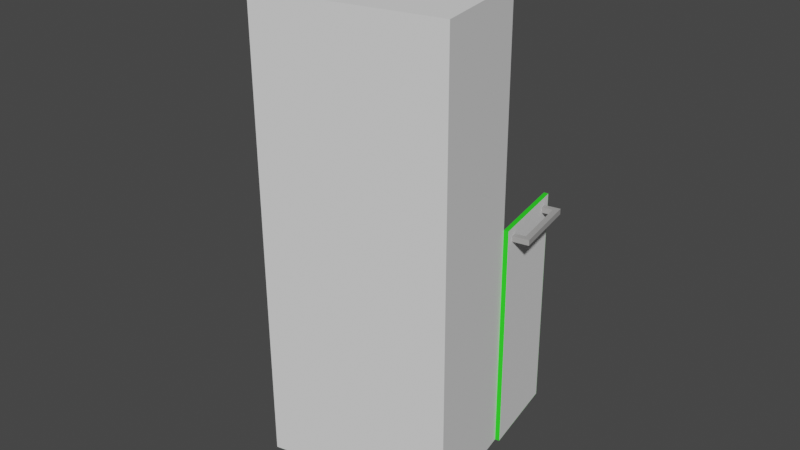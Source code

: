# Source: meduim_su.blend  (saved by Blender 2.83.18; exported with 4.5.12 LTS)
import bpy
from mathutils import Matrix  # noqa: F401  (used for matrix-valued properties, if any)

bpy.ops.wm.read_factory_settings(use_empty=True)
scene = bpy.context.scene
scene.name = 'Scene'

# ---- collections
col_collection = bpy.data.collections.new('Collection'); scene.collection.children.link(col_collection)

# ---- materials (node trees are filled in below, after node groups)
mat_material_002 = bpy.data.materials.new('Material.002')
mat_material_002.use_transparent_shadow = False
mat_material_002.diffuse_color = (0.3613, 0.3564, 0.3515, 1.0)
mat_material_002.roughness = 0.0
mat_material_002.specular_intensity = 1.0
mat_material_002.metallic = 0.5
mat_material_001 = bpy.data.materials.new('Material.001')
mat_material_001.use_transparent_shadow = False
mat_material_001.diffuse_color = (0.03434, 0.7682, 0.02416, 1.0)

# ---- material node trees

# ---- world
world_world = bpy.data.worlds.new('World'); scene.world = world_world
world_world.use_nodes = True; world_world.node_tree.nodes.clear()
_N = world_world.node_tree.nodes; _L = world_world.node_tree.links
n0 = _N.new('ShaderNodeOutputWorld'); n0.name = 'World Output'; n0.location = (300, 300)
n1 = _N.new('ShaderNodeBackground'); n1.name = 'Background'; n1.location = (10, 300)
n1.inputs[0].default_value = (0.05088, 0.05088, 0.05088, 1.0)
_L.new(n1.outputs[0], n0.inputs[0])
n0.is_active_output = True
world_world.color = (0.05088, 0.05088, 0.05088)
world_world.use_sun_shadow = False
world_world.sun_shadow_jitter_overblur = 0.0

# ---- meshes
me_su_medium___shelf_medium_3 = bpy.data.meshes.new('SU medium - shelf medium-3')
me_su_medium___shelf_medium_3.from_pydata([(0.9029, 0.5472, 1.237), (0.8352, 0.0832, 1.275), (0.8359, 0.08234, 1.255), (0.1032, 0.1874, 1.245), (0.104, 0.1866, 1.225), (0.1709, 0.6514, 1.207), (0.1702, 0.6523, 1.227), (0.9022, 0.5481, 1.257)], [], [(0, 1, 2), (1, 3, 2), (3, 4, 2), (4, 5, 2), (5, 0, 2), (3, 6, 4), (6, 5, 4), (7, 1, 0), (5, 7, 0), (6, 7, 5), (7, 3, 1), (7, 6, 3)])
me_su_medium___shelf_medium_3.use_remesh_fix_poles = True
me_su_medium___shelf_medium_3.use_remesh_preserve_attributes = False
me_su_medium___shelf_medium_3.use_mirror_vertex_groups = False
me_su_medium___shelf_medium_3.update()
me_su_medium___shelf_medium_2 = bpy.data.meshes.new('SU medium - shelf medium-2')
me_su_medium___shelf_medium_2.from_pydata([(0.886, 0.5679, 1.717), (0.8184, 0.1039, 1.754), (0.8191, 0.103, 1.734), (0.08638, 0.2081, 1.724), (0.08708, 0.2073, 1.704), (0.154, 0.6722, 1.686), (0.1533, 0.673, 1.706), (0.8853, 0.5688, 1.737)], [], [(0, 1, 2), (1, 3, 2), (3, 4, 2), (4, 5, 2), (5, 0, 2), (3, 6, 4), (6, 5, 4), (7, 1, 0), (5, 7, 0), (6, 7, 5), (7, 3, 1), (7, 6, 3)])
me_su_medium___shelf_medium_2.use_remesh_fix_poles = True
me_su_medium___shelf_medium_2.use_remesh_preserve_attributes = False
me_su_medium___shelf_medium_2.use_mirror_vertex_groups = False
me_su_medium___shelf_medium_2.update()
me_su_medium___shelf_medium_1 = bpy.data.meshes.new('SU medium - shelf medium-1')
me_su_medium___shelf_medium_1.from_pydata([(0.869, 0.5888, 2.201), (0.8013, 0.1248, 2.239), (0.802, 0.124, 2.219), (0.06933, 0.2291, 2.208), (0.07003, 0.2282, 2.188), (0.137, 0.6931, 2.171), (0.1363, 0.6939, 2.191), (0.8683, 0.5897, 2.221)], [], [(0, 1, 2), (1, 3, 2), (3, 4, 2), (4, 5, 2), (5, 0, 2), (3, 6, 4), (6, 5, 4), (7, 1, 0), (5, 7, 0), (6, 7, 5), (7, 3, 1), (7, 6, 3)])
me_su_medium___shelf_medium_1.use_remesh_fix_poles = True
me_su_medium___shelf_medium_1.use_remesh_preserve_attributes = False
me_su_medium___shelf_medium_1.use_mirror_vertex_groups = False
me_su_medium___shelf_medium_1.update()
me_su_medium___handle_6 = bpy.data.meshes.new('SU medium - handle-6')
me_su_medium___handle_6.from_pydata([(0.1505, 1.01, 1.628), (0.1528, 1.036, 1.652), (0.1496, 1.011, 1.653), (0.1129, 0.7149, 1.64), (0.1152, 0.7408, 1.664), (0.112, 0.716, 1.664), (0.06609, 0.7469, 1.662), (0.03815, 0.7253, 1.661), (0.116, 0.7397, 1.639), (0.06697, 0.7459, 1.637), (0.1014, 1.016, 1.626), (0.1006, 1.018, 1.651), (0.1537, 1.035, 1.627), (0.07894, 1.045, 1.649), (0.03903, 0.7242, 1.637), (0.07982, 1.044, 1.624)], [], [(0, 1, 2), (3, 4, 5), (6, 7, 5), (4, 6, 5), (7, 3, 5), (3, 8, 4), (9, 6, 4), (8, 9, 4), (10, 0, 2), (11, 10, 2), (1, 11, 2), (12, 13, 1), (13, 11, 1), (0, 12, 1), (11, 7, 6), (10, 11, 6), (9, 10, 6), (13, 7, 11), (13, 14, 7), (14, 3, 7), (12, 15, 13), (15, 14, 13), (14, 8, 3), (14, 9, 8), (15, 12, 0), (10, 15, 0), (15, 10, 9), (14, 15, 9)])
me_su_medium___handle_6.materials.append(mat_material_002)
me_su_medium___handle_6.use_remesh_fix_poles = True
me_su_medium___handle_6.use_remesh_preserve_attributes = False
me_su_medium___handle_6.use_mirror_vertex_groups = False
me_su_medium___handle_6.update()
me_su_medium___handle_5 = bpy.data.meshes.new('SU medium - handle-5')
me_su_medium___handle_5.from_pydata([(0.9446, 0.6229, 1.673), (0.94, 0.5993, 1.699), (0.9437, 0.624, 1.698), (0.9889, 0.9174, 1.662), (0.9843, 0.8937, 1.688), (0.9881, 0.9184, 1.687), (1.033, 0.8865, 1.69), (1.062, 0.9075, 1.69), (0.9852, 0.8927, 1.663), (1.034, 0.8854, 1.665), (0.9935, 0.6156, 1.675), (0.9926, 0.6167, 1.7), (0.9409, 0.5982, 1.674), (1.014, 0.5883, 1.702), (1.063, 0.9064, 1.665), (1.015, 0.5872, 1.677)], [], [(0, 1, 2), (3, 4, 5), (6, 7, 5), (4, 6, 5), (7, 3, 5), (3, 8, 4), (9, 6, 4), (8, 9, 4), (10, 0, 2), (11, 10, 2), (1, 11, 2), (12, 13, 1), (13, 11, 1), (0, 12, 1), (11, 7, 6), (10, 11, 6), (9, 10, 6), (13, 7, 11), (13, 14, 7), (14, 3, 7), (12, 15, 13), (15, 14, 13), (14, 8, 3), (14, 9, 8), (15, 12, 0), (10, 15, 0), (15, 10, 9), (14, 15, 9)])
me_su_medium___handle_5.materials.append(mat_material_002)
me_su_medium___handle_5.use_remesh_fix_poles = True
me_su_medium___handle_5.use_remesh_preserve_attributes = False
me_su_medium___handle_5.use_mirror_vertex_groups = False
me_su_medium___handle_5.update()
me_su_medium___edge_shelf_medium_1 = bpy.data.meshes.new('SU medium - edge shelf medium-1')
me_su_medium___edge_shelf_medium_1.from_pydata([(0.8691, 0.5898, 2.201), (0.8684, 0.5907, 2.221), (0.869, 0.5888, 2.201), (0.8683, 0.5897, 2.221), (0.137, 0.6931, 2.171), (0.1371, 0.6941, 2.171), (0.1363, 0.6939, 2.191), (0.1364, 0.6949, 2.191)], [], [(0, 1, 2), (1, 3, 2), (4, 0, 2), (3, 4, 2), (5, 0, 4), (6, 5, 4), (3, 6, 4), (5, 7, 0), (7, 1, 0), (6, 7, 5), (1, 7, 3), (7, 6, 3)])
me_su_medium___edge_shelf_medium_1.materials.append(mat_material_001)
me_su_medium___edge_shelf_medium_1.use_remesh_fix_poles = True
me_su_medium___edge_shelf_medium_1.use_remesh_preserve_attributes = False
me_su_medium___edge_shelf_medium_1.use_mirror_vertex_groups = False
me_su_medium___edge_shelf_medium_1.update()
me_su_medium___edge_doors_medium_2 = bpy.data.meshes.new('SU medium - edge doors medium-2')
me_su_medium___edge_doors_medium_2.from_pydata([(0.9706, 0.5176, 0.7203), (0.9347, 0.5616, 1.739), (0.9508, 0.5206, 0.7194), (0.915, 0.5646, 1.738), (1.01, 0.9158, 0.7045), (0.951, 0.5216, 0.7204), (0.9152, 0.5655, 1.737), (1.03, 0.9129, 0.7053), (0.9745, 0.9598, 1.723), (1.01, 0.9149, 0.7055), (1.03, 0.9119, 0.7063), (0.9707, 0.5186, 0.7212), (0.9943, 0.9569, 1.724), (0.9942, 0.9558, 1.723), (0.9744, 0.9588, 1.722), (0.9349, 0.5625, 1.738)], [], [(0, 1, 2), (1, 3, 2), (4, 0, 2), (5, 4, 2), (6, 5, 2), (3, 6, 2), (7, 0, 4), (8, 7, 4), (9, 8, 4), (5, 9, 4), (10, 11, 0), (7, 10, 0), (11, 1, 0), (8, 12, 7), (13, 10, 7), (12, 13, 7), (6, 11, 5), (10, 9, 5), (11, 10, 5), (14, 8, 9), (13, 14, 9), (10, 13, 9), (15, 1, 11), (6, 15, 11), (3, 14, 6), (14, 15, 6), (3, 8, 14), (13, 15, 14), (13, 12, 15), (12, 1, 15), (1, 12, 3), (12, 8, 3)])
me_su_medium___edge_doors_medium_2.materials.append(mat_material_001)
me_su_medium___edge_doors_medium_2.use_remesh_fix_poles = True
me_su_medium___edge_doors_medium_2.use_remesh_preserve_attributes = False
me_su_medium___edge_doors_medium_2.use_mirror_vertex_groups = False
me_su_medium___edge_doors_medium_2.update()
me_su_medium___edge_doors_medium_1 = bpy.data.meshes.new('SU medium - edge doors medium-1')
me_su_medium___edge_doors_medium_1.from_pydata([(0.1902, 1.032, 0.6706), (0.1543, 1.076, 1.689), (0.21, 1.03, 0.6714), (0.1742, 1.074, 1.69), (0.1595, 0.6332, 0.6867), (0.2098, 1.029, 0.6724), (0.1741, 1.073, 1.689), (0.1397, 0.6357, 0.6859), (0.1236, 0.6772, 1.705), (0.1596, 0.6343, 0.6877), (0.1398, 0.6368, 0.6869), (0.19, 1.031, 0.6716), (0.1038, 0.6797, 1.704), (0.104, 0.6807, 1.703), (0.1238, 0.6782, 1.704), (0.1542, 1.075, 1.688)], [], [(0, 1, 2), (1, 3, 2), (4, 0, 2), (5, 4, 2), (6, 5, 2), (3, 6, 2), (7, 0, 4), (8, 7, 4), (9, 8, 4), (5, 9, 4), (10, 11, 0), (7, 10, 0), (11, 1, 0), (8, 12, 7), (13, 10, 7), (12, 13, 7), (6, 11, 5), (10, 9, 5), (11, 10, 5), (14, 8, 9), (13, 14, 9), (10, 13, 9), (15, 1, 11), (6, 15, 11), (3, 14, 6), (14, 15, 6), (3, 8, 14), (13, 15, 14), (13, 12, 15), (12, 1, 15), (1, 12, 3), (12, 8, 3)])
me_su_medium___edge_doors_medium_1.materials.append(mat_material_001)
me_su_medium___edge_doors_medium_1.use_remesh_fix_poles = True
me_su_medium___edge_doors_medium_1.use_remesh_preserve_attributes = False
me_su_medium___edge_doors_medium_1.use_mirror_vertex_groups = False
me_su_medium___edge_doors_medium_1.update()
me_su_medium___door_right_medium_1 = bpy.data.meshes.new('SU medium - door right medium-1')
me_su_medium___door_right_medium_1.from_pydata([(0.1596, 0.6343, 0.6877), (0.19, 1.031, 0.6716), (0.2098, 1.029, 0.6724), (0.1542, 1.075, 1.688), (0.1741, 1.073, 1.689), (0.1238, 0.6782, 1.704), (0.1398, 0.6368, 0.6869), (0.1485, 1.011, 1.628), (0.1517, 1.035, 1.627), (0.104, 0.6807, 1.703), (0.1109, 0.7152, 1.639), (0.1141, 0.7399, 1.638), (0.1528, 1.036, 1.652), (0.1537, 1.035, 1.627), (0.1505, 1.01, 1.628), (0.1496, 1.011, 1.653), (0.1477, 1.012, 1.653), (0.1152, 0.7408, 1.664), (0.116, 0.7397, 1.639), (0.1129, 0.7149, 1.64), (0.112, 0.716, 1.664), (0.11, 0.7162, 1.664), (0.1508, 1.036, 1.652), (0.1132, 0.741, 1.663)], [], [(0, 1, 2), (1, 3, 2), (3, 4, 2), (4, 5, 2), (5, 0, 2), (6, 1, 0), (5, 6, 0), (7, 8, 1), (8, 3, 1), (6, 7, 1), (5, 9, 6), (9, 10, 6), (10, 11, 6), (11, 7, 6), (12, 8, 13), (7, 14, 13), (8, 7, 13), (14, 15, 13), (15, 12, 13), (16, 15, 14), (7, 16, 14), (17, 11, 18), (10, 19, 18), (11, 10, 18), (19, 20, 18), (20, 17, 18), (21, 20, 19), (10, 21, 19), (22, 3, 8), (12, 22, 8), (11, 16, 7), (23, 16, 11), (17, 23, 11), (9, 21, 10), (15, 22, 12), (16, 22, 15), (20, 23, 17), (21, 23, 20), (16, 3, 22), (23, 3, 16), (21, 9, 23), (9, 3, 23), (3, 9, 4), (9, 5, 4)])
me_su_medium___door_right_medium_1.use_remesh_fix_poles = True
me_su_medium___door_right_medium_1.use_remesh_preserve_attributes = False
me_su_medium___door_right_medium_1.use_mirror_vertex_groups = False
me_su_medium___door_right_medium_1.update()
me_su_medium___door_left_medium_1 = bpy.data.meshes.new('SU medium - door left medium-1')
me_su_medium___door_left_medium_1.from_pydata([(0.9709, 0.5196, 0.7212), (0.9351, 0.5635, 1.738), (0.9511, 0.5226, 0.7204), (0.9153, 0.5665, 1.737), (1.01, 0.9159, 0.7055), (1.03, 0.9129, 0.7063), (0.9745, 0.9598, 1.722), (0.9466, 0.6226, 1.673), (0.9429, 0.5979, 1.674), (0.9943, 0.9568, 1.723), (0.9909, 0.9171, 1.662), (0.9872, 0.8924, 1.663), (0.94, 0.5993, 1.699), (0.9409, 0.5982, 1.674), (0.9446, 0.6229, 1.673), (0.9437, 0.624, 1.698), (0.9457, 0.6237, 1.698), (0.9843, 0.8937, 1.688), (0.9852, 0.8927, 1.663), (0.9889, 0.9174, 1.662), (0.9881, 0.9184, 1.687), (0.99, 0.9182, 1.687), (0.942, 0.599, 1.699), (0.9863, 0.8934, 1.688)], [], [(0, 1, 2), (1, 3, 2), (4, 0, 2), (3, 4, 2), (5, 0, 4), (6, 5, 4), (3, 6, 4), (7, 8, 0), (8, 1, 0), (5, 7, 0), (6, 9, 5), (9, 10, 5), (10, 11, 5), (11, 7, 5), (12, 8, 13), (7, 14, 13), (8, 7, 13), (14, 15, 13), (15, 12, 13), (16, 15, 14), (7, 16, 14), (17, 11, 18), (10, 19, 18), (11, 10, 18), (19, 20, 18), (20, 17, 18), (21, 20, 19), (10, 21, 19), (22, 1, 8), (12, 22, 8), (11, 16, 7), (23, 16, 11), (17, 23, 11), (9, 21, 10), (15, 22, 12), (16, 22, 15), (20, 23, 17), (21, 23, 20), (16, 1, 22), (23, 1, 16), (21, 9, 23), (9, 1, 23), (1, 9, 3), (9, 6, 3)])
me_su_medium___door_left_medium_1.use_remesh_fix_poles = True
me_su_medium___door_left_medium_1.use_remesh_preserve_attributes = False
me_su_medium___door_left_medium_1.use_mirror_vertex_groups = False
me_su_medium___door_left_medium_1.update()
me_su_medium___body_medium_1 = bpy.data.meshes.new('SU medium - body medium-1')
me_su_medium___body_medium_1.from_pydata([(0.9508, 0.5206, 0.7194), (0.8805, 0.6068, 2.716), (0.8796, 0.02601, 0.7383), (0.8093, 0.1123, 2.735), (0.08829, 0.1387, 0.7056), (0.1595, 0.6332, 0.6867), (0.01798, 0.225, 2.702), (0.9031, 0.547, 1.232), (0.1881, 0.6303, 0.7179), (0.9201, 0.5261, 0.7482), (0.08918, 0.7195, 2.684), (0.137, 0.6931, 2.171), (0.1542, 0.6719, 1.681), (0.1709, 0.6514, 1.207), (0.154, 0.6722, 1.686), (0.1371, 0.6929, 2.166), (0.1711, 0.6512, 1.202), (0.1212, 0.1654, 0.7356), (0.1041, 0.1864, 1.22), (0.8532, 0.06121, 0.7659), (0.1091, 0.1857, 1.22), (0.1089, 0.1859, 1.225), (0.0922, 0.2064, 1.699), (0.8312, 0.08283, 1.25), (0.8361, 0.08212, 1.25), (0.8981, 0.5477, 1.232), (0.831, 0.08304, 1.255), (0.176, 0.6505, 1.202), (0.1758, 0.6507, 1.207), (0.9029, 0.5472, 1.237), (0.8979, 0.5479, 1.237), (0.8143, 0.1035, 1.729), (0.8193, 0.1028, 1.729), (0.8359, 0.08234, 1.255), (0.104, 0.1866, 1.225), (0.08725, 0.2071, 1.699), (0.8862, 0.5677, 1.712), (0.8812, 0.5684, 1.711), (0.8141, 0.1037, 1.734), (0.7973, 0.1244, 2.213), (0.7971, 0.1247, 2.218), (0.09202, 0.2066, 1.704), (0.1591, 0.6712, 1.682), (0.159, 0.6714, 1.687), (0.8811, 0.5686, 1.716), (0.886, 0.5679, 1.717), (0.8022, 0.1237, 2.214), (0.8191, 0.103, 1.734), (0.08708, 0.2073, 1.704), (0.0702, 0.228, 2.183), (0.07515, 0.2273, 2.184), (0.8691, 0.5886, 2.196), (0.8642, 0.5893, 2.196), (0.07497, 0.2275, 2.189), (0.1421, 0.6921, 2.166), (0.1419, 0.6924, 2.171), (0.864, 0.5895, 2.201), (0.869, 0.5888, 2.201), (0.05298, 0.2491, 2.673), (0.802, 0.124, 2.219), (0.785, 0.1449, 2.703), (0.07003, 0.2282, 2.188), (0.1199, 0.714, 2.655), (0.8519, 0.6097, 2.685)], [], [(0, 1, 2), (1, 3, 2), (4, 0, 2), (3, 4, 2), (5, 0, 4), (6, 5, 4), (3, 6, 4), (7, 1, 0), (5, 8, 0), (8, 9, 0), (9, 7, 0), (6, 10, 5), (10, 11, 5), (12, 13, 5), (14, 12, 5), (15, 14, 5), (11, 15, 5), (13, 16, 5), (16, 8, 5), (17, 18, 19), (18, 20, 19), (20, 21, 19), (21, 22, 19), (22, 23, 19), (23, 24, 19), (24, 9, 19), (9, 8, 19), (8, 17, 19), (16, 18, 17), (8, 16, 17), (24, 7, 9), (23, 25, 24), (25, 7, 24), (22, 26, 23), (26, 25, 23), (16, 27, 20), (18, 16, 20), (28, 21, 20), (27, 28, 20), (29, 1, 7), (30, 29, 7), (25, 30, 7), (26, 30, 25), (13, 28, 27), (16, 13, 27), (31, 32, 33), (26, 31, 33), (32, 29, 33), (29, 26, 33), (22, 31, 26), (29, 30, 26), (34, 35, 21), (35, 22, 21), (28, 34, 21), (13, 12, 34), (12, 35, 34), (28, 13, 34), (32, 36, 29), (36, 1, 29), (31, 37, 32), (37, 36, 32), (22, 38, 31), (38, 37, 31), (39, 38, 22), (40, 39, 22), (41, 40, 22), (12, 42, 22), (35, 12, 22), (43, 41, 22), (42, 43, 22), (37, 44, 36), (44, 45, 36), (45, 1, 36), (38, 44, 37), (14, 43, 42), (12, 14, 42), (39, 46, 47), (38, 39, 47), (46, 45, 47), (45, 38, 47), (45, 44, 38), (48, 49, 41), (50, 40, 41), (49, 50, 41), (43, 48, 41), (14, 15, 48), (15, 49, 48), (43, 14, 48), (46, 51, 45), (51, 1, 45), (39, 52, 46), (52, 51, 46), (40, 52, 39), (53, 40, 50), (15, 54, 50), (49, 15, 50), (55, 53, 50), (54, 55, 50), (52, 56, 51), (56, 57, 51), (57, 1, 51), (40, 56, 52), (15, 11, 54), (11, 55, 54), (40, 58, 59), (58, 60, 59), (60, 57, 59), (57, 40, 59), (53, 58, 40), (57, 56, 40), (61, 58, 53), (55, 61, 53), (11, 62, 61), (62, 58, 61), (55, 11, 61), (60, 63, 57), (63, 1, 57), (10, 62, 11), (58, 63, 60), (62, 63, 58), (10, 1, 63), (62, 10, 63), (1, 10, 3), (10, 6, 3)])
me_su_medium___body_medium_1.use_remesh_fix_poles = True
me_su_medium___body_medium_1.use_remesh_preserve_attributes = False
me_su_medium___body_medium_1.use_mirror_vertex_groups = False
me_su_medium___body_medium_1.update()

# ---- objects
ob_su_medium___shelf_medium_3 = bpy.data.objects.new('SU medium - shelf medium-3', me_su_medium___shelf_medium_3)
ob_su_medium___shelf_medium_2 = bpy.data.objects.new('SU medium - shelf medium-2', me_su_medium___shelf_medium_2)
ob_su_medium___shelf_medium_1 = bpy.data.objects.new('SU medium - shelf medium-1', me_su_medium___shelf_medium_1)
ob_su_medium___handle_6 = bpy.data.objects.new('SU medium - handle-6', me_su_medium___handle_6)
ob_su_medium___handle_5 = bpy.data.objects.new('SU medium - handle-5', me_su_medium___handle_5)
ob_su_medium___edge_shelf_medium_1 = bpy.data.objects.new('SU medium - edge shelf medium-1', me_su_medium___edge_shelf_medium_1)
ob_su_medium___edge_doors_medium_2 = bpy.data.objects.new('SU medium - edge doors medium-2', me_su_medium___edge_doors_medium_2)
ob_su_medium___edge_doors_medium_1 = bpy.data.objects.new('SU medium - edge doors medium-1', me_su_medium___edge_doors_medium_1)
ob_su_medium___door_right_medium_1 = bpy.data.objects.new('SU medium - door right medium-1', me_su_medium___door_right_medium_1)
ob_su_medium___door_left_medium_1 = bpy.data.objects.new('SU medium - door left medium-1', me_su_medium___door_left_medium_1)
ob_su_medium___body_medium_1 = bpy.data.objects.new('SU medium - body medium-1', me_su_medium___body_medium_1)

# ---- transforms, parenting, visibility, modifiers, constraints
ob_su_medium___shelf_medium_3.location = (-0.668, -0.9864, -0.6999)
ob_su_medium___shelf_medium_3.rotation_euler = (0.0401, 0.02886, 0.327)
ob_su_medium___shelf_medium_3.lineart.crease_threshold = 0.0
ob_su_medium___shelf_medium_2.location = (-0.668, -0.9864, -0.6999)
ob_su_medium___shelf_medium_2.rotation_euler = (0.0401, 0.02886, 0.327)
ob_su_medium___shelf_medium_2.lineart.crease_threshold = 0.0
ob_su_medium___shelf_medium_1.location = (-0.668, -0.9864, -0.6999)
ob_su_medium___shelf_medium_1.rotation_euler = (0.0401, 0.02886, 0.327)
ob_su_medium___shelf_medium_1.lineart.crease_threshold = 0.0
ob_su_medium___handle_6.location = (-0.668, -0.9864, -0.6999)
ob_su_medium___handle_6.rotation_euler = (0.0401, 0.02886, 0.327)
ob_su_medium___handle_6.lineart.crease_threshold = 0.0
ob_su_medium___handle_5.location = (-0.668, -0.9864, -0.6999)
ob_su_medium___handle_5.rotation_euler = (0.0401, 0.02886, 0.327)
ob_su_medium___handle_5.lineart.crease_threshold = 0.0
ob_su_medium___edge_shelf_medium_1.location = (-0.668, -0.9864, -0.6999)
ob_su_medium___edge_shelf_medium_1.rotation_euler = (0.0401, 0.02886, 0.327)
ob_su_medium___edge_shelf_medium_1.lineart.crease_threshold = 0.0
ob_su_medium___edge_doors_medium_2.location = (-0.668, -0.9864, -0.6999)
ob_su_medium___edge_doors_medium_2.rotation_euler = (0.0401, 0.02886, 0.327)
ob_su_medium___edge_doors_medium_2.lineart.crease_threshold = 0.0
ob_su_medium___edge_doors_medium_1.location = (-0.668, -0.9864, -0.6999)
ob_su_medium___edge_doors_medium_1.rotation_euler = (0.0401, 0.02886, 0.327)
ob_su_medium___edge_doors_medium_1.lineart.crease_threshold = 0.0
ob_su_medium___door_right_medium_1.location = (-0.668, -0.9864, -0.6999)
ob_su_medium___door_right_medium_1.rotation_euler = (0.0401, 0.02886, 0.327)
ob_su_medium___door_right_medium_1.lineart.crease_threshold = 0.0
ob_su_medium___door_left_medium_1.location = (-0.668, -0.9864, -0.6999)
ob_su_medium___door_left_medium_1.rotation_euler = (0.0401, 0.02886, 0.327)
ob_su_medium___door_left_medium_1.lineart.crease_threshold = 0.0
ob_su_medium___body_medium_1.location = (-0.668, -0.9864, -0.6999)
ob_su_medium___body_medium_1.rotation_euler = (0.0401, 0.02886, 0.327)
ob_su_medium___body_medium_1.lineart.crease_threshold = 0.0

# ---- collection membership
col_collection.objects.link(ob_su_medium___shelf_medium_3)
col_collection.objects.link(ob_su_medium___shelf_medium_2)
col_collection.objects.link(ob_su_medium___shelf_medium_1)
col_collection.objects.link(ob_su_medium___handle_6)
col_collection.objects.link(ob_su_medium___handle_5)
col_collection.objects.link(ob_su_medium___edge_shelf_medium_1)
col_collection.objects.link(ob_su_medium___edge_doors_medium_2)
col_collection.objects.link(ob_su_medium___edge_doors_medium_1)
col_collection.objects.link(ob_su_medium___door_right_medium_1)
col_collection.objects.link(ob_su_medium___door_left_medium_1)
col_collection.objects.link(ob_su_medium___body_medium_1)

# ---- scene / render settings (as saved in the file)
scene.frame_start = 1; scene.frame_end = 250; scene.frame_set(1)
scene.render.engine = 'BLENDER_EEVEE_NEXT'
scene.cycles.use_denoising = False
scene.cycles.samples = 128
scene.cycles.sampling_pattern = 'TABULATED_SOBOL'
scene.cycles.use_adaptive_sampling = False
scene.cycles.use_light_tree = False
scene.view_settings.view_transform = 'Filmic'
bpy.context.view_layer.update()

# ---- added for rendering (the .blend has no active camera and no usable light): camera, sun
cam_auto = bpy.data.cameras.new('AutoCamera')
cam_auto.lens = 50.0
cam_auto.sensor_width = 36.0
cam_auto.clip_end = 1000.0
ob_auto_camera = bpy.data.objects.new('AutoCamera', cam_auto)
scene.collection.objects.link(ob_auto_camera)
ob_auto_camera.location = (2.25743, -3.45022, 3.04284)
ob_auto_camera.rotation_euler = (1.09748, -7.21219e-08, 0.694738)
scene.camera = ob_auto_camera
light_auto_sun = bpy.data.lights.new('AutoSun', 'SUN')
light_auto_sun.energy = 3.0
light_auto_sun.angle = 0.0523599
ob_auto_sun = bpy.data.objects.new('AutoSun', light_auto_sun)
scene.collection.objects.link(ob_auto_sun)
ob_auto_sun.rotation_euler = (0.872665, 0.174533, 0.523599)
bpy.context.view_layer.update()
